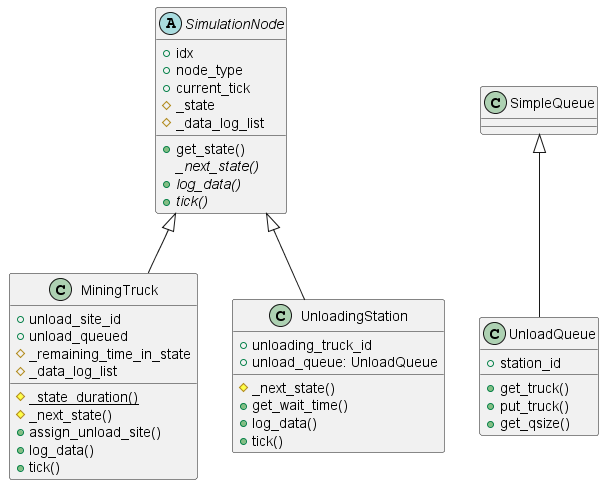

The diagram above was rendered by PlantUML. Its source (embedded in the PNG):
@startuml


abstract class SimulationNode {
  +idx
  +node_type
  +current_tick
  #_state
  #_data_log_list
  +get_state()
  {abstract} _next_state()
  {abstract} +log_data()
  {abstract} +tick()
}

class MiningTruck extends SimulationNode {
  +unload_site_id
  +unload_queued
  #_remaining_time_in_state
  #_data_log_list
  {static} #_state_duration()
  #_next_state()
  +assign_unload_site()
  +log_data()
  +tick()
}

class UnloadingStation extends SimulationNode {
    +unloading_truck_id
    +unload_queue: UnloadQueue
    #_next_state()
    +get_wait_time()
    +log_data()
    +tick()
}


class UnloadQueue extends SimpleQueue {
    +station_id
    +get_truck()
    +put_truck()
    +get_qsize()
}
@enduml